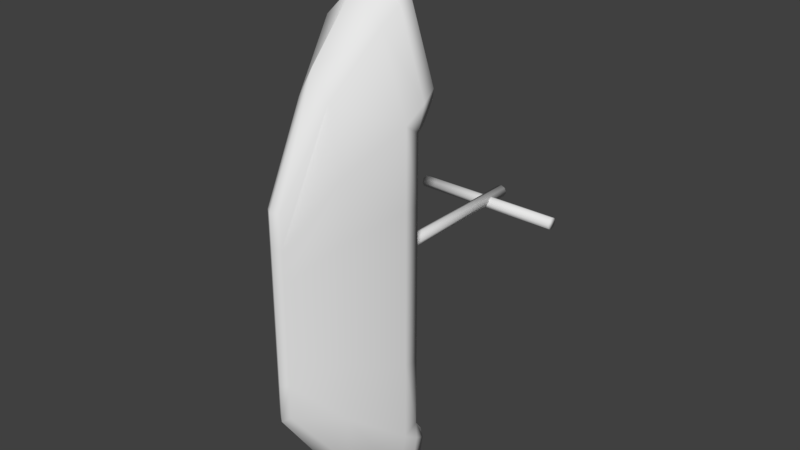 # Source: Ship.blend  (saved by Blender 2.78.0; exported with 4.5.12 LTS)
import bpy
from mathutils import Matrix  # noqa: F401  (used for matrix-valued properties, if any)

bpy.ops.wm.read_factory_settings(use_empty=True)
scene = bpy.context.scene
scene.name = 'Scene'

# ---- collections
col_collection_1 = bpy.data.collections.new('Collection 1'); scene.collection.children.link(col_collection_1)

# ---- materials (node trees are filled in below, after node groups)
mat_material = bpy.data.materials.new('Material')
mat_material.alpha_threshold = 0.0
mat_material.use_transparent_shadow = False
mat_material.roughness = 0.5
mat_material.line_color = (0.0, 0.0, 0.0, 1.0)

# ---- material node trees

# ---- world
world_world = bpy.data.worlds.new('World'); scene.world = world_world
world_world.color = (0.05088, 0.05088, 0.05088)
world_world.use_sun_shadow = False
world_world.sun_shadow_jitter_overblur = 0.0
world_world.cycles.sampling_method = 'MANUAL'

# ---- meshes
me_cube = bpy.data.meshes.new('Cube')
me_cube.from_pydata([(-3.201, 10.93, -0.3374), (3.126, 10.93, -0.3374), (-3.201, 10.75, -0.2642), (3.126, 10.75, -0.2642), (-3.201, 10.68, -0.08739), (3.126, 10.68, -0.08739), (-3.201, 10.75, 0.08939), (3.126, 10.75, 0.08939), (-3.201, 10.93, 0.1626), (3.126, 10.93, 0.1626), (-3.201, 11.11, 0.08939), (3.126, 11.11, 0.08939), (-3.201, 11.18, -0.08739), (3.126, 11.18, -0.08739), (-3.201, 11.11, -0.2642), (3.126, 11.11, -0.2642), (-0.03059, 2.644, -0.2245), (-0.03059, 11.95, -0.2245), (0.1462, 2.644, -0.1513), (0.1462, 11.95, -0.1513), (0.2194, 2.644, 0.0255), (0.2194, 11.95, 0.0255), (0.1462, 2.644, 0.2023), (0.1462, 11.95, 0.2023), (-0.03059, 2.644, 0.2755), (-0.03059, 11.95, 0.2755), (-0.2074, 2.644, 0.2023), (-0.2074, 11.95, 0.2023), (-0.2806, 2.644, 0.0255), (-0.2806, 11.95, 0.0255), (-0.2074, 2.644, -0.1513), (-0.2074, 11.95, -0.1513), (-0.2629, -1.0, 1.317e-08), (-0.2629, -1.0, -1.342), (0.2878, -1.0, -1.342), (0.2878, -1.0, 1.136e-07), (-1.2, 1.0, -2.023e-07), (-1.2, 1.0, -2.401), (1.2, 1.0, -2.401), (1.2, 1.0, -3.406e-07), (-0.2629, -1.0, -2.683), (0.2878, -1.0, -2.683), (-1.2, 1.0, -4.802), (1.2, 1.0, -4.802), (-0.2629, -1.0, -4.025), (0.2878, -1.0, -4.025), (-0.7535, 1.0, -6.758), (0.9525, 1.0, -6.769), (-0.2629, -1.0, 1.342), (0.2878, -1.0, 1.342), (-1.2, 1.0, 2.401), (1.2, 1.0, 2.401), (-0.2629, -1.0, 2.683), (0.2878, -1.0, 2.683), (-1.2, 1.0, 4.802), (1.2, 1.0, 4.802), (-0.2629, -1.0, 4.025), (0.2878, -1.0, 4.025), (-0.6347, 1.0, 7.202), (0.6347, 1.0, 7.202), (-2.21, 3.0, -1.82e-07), (-2.21, 3.0, -3.129), (2.21, 3.0, -7.828e-07), (2.21, 3.0, -3.129), (-2.21, 3.0, -6.258), (2.21, 3.0, -6.258), (-1.862, 3.0, -8.294), (1.912, 3.0, -8.311), (-2.21, 3.0, 3.129), (2.21, 3.0, 3.129), (-2.21, 3.0, 6.258), (2.21, 3.0, 6.258), (-1.168, 3.0, 9.387), (1.168, 3.0, 9.387), (0.01249, -1.196, 5.483e-08), (0.01249, -1.196, -1.342), (0.01249, -1.196, -2.683), (0.01249, -1.196, -4.209), (0.09951, 1.0, -7.45), (0.01249, -1.196, 1.342), (0.01249, -1.196, 2.683), (0.01249, -1.196, 4.025), (2.737e-07, 1.0, 8.34), (1.671, 3.0, -3.129), (1.671, 3.0, -6.071e-07), (-1.588, 3.0, -3.129), (0.02497, 3.0, -8.805), (-1.588, 3.0, 6.258), (-1.588, 3.0, 3.129), (2.105e-07, 3.0, 10.52), (-1.588, 3.0, -6.258), (2.21, 3.939, 6.773), (3.784e-07, 3.939, 11.04), (1.168, 3.939, 9.902), (-2.21, 3.939, 6.773), (-1.168, 3.939, 9.902), (-1.588, 3.0, -3.845e-07), (2.21, 3.68, -6.727), (0.02497, 3.68, -9.275), (1.912, 3.68, -8.781), (-1.862, 3.68, -8.763), (-2.21, 3.68, -6.727), (1.671, 3.0, -6.258), (1.671, 3.0, 3.129), (1.671, 3.0, 6.258), (-0.003543, 3.0, -3.129), (-0.003544, 3.0, -4.812e-07), (-0.003543, 3.0, -6.258), (-0.003544, 3.0, 3.129), (0.01555, 3.0, 6.258), (0.06394, 3.939, 9.902), (2.21, 3.626, -7.555e-07), (-2.21, 3.626, -1.546e-07), (-1.588, 3.626, -5.984), (0.03464, 3.939, 6.773), (1.672, 3.0, 6.258), (1.672, 3.939, 6.773), (-0.005429, 3.939, 10.38), (0.6306, 3.939, 9.902), (1.654, 3.0, -6.258), (1.654, 3.68, -6.727), (1.427, 3.68, -8.426), (0.00829, 3.0, -6.258), (0.00829, 3.68, -6.727), (0.03326, 3.68, -8.772), (-1.575, 3.0, -6.258), (-1.227, 3.68, -8.419), (-1.575, 3.68, -6.727), (-2.21, 3.626, -3.129), (2.21, 3.626, -5.984), (-2.21, 3.626, -5.984), (-1.575, 3.0, 6.258), (2.21, 3.626, -3.129), (-1.575, 3.939, 6.773), (-0.5341, 3.939, 9.902), (-2.21, 3.626, 3.129), (2.21, 3.626, 3.129), (2.21, 3.626, 5.835), (-2.21, 3.616, 5.799), (1.671, 3.626, 3.129), (1.671, 3.626, 5.835), (-1.588, 3.626, 3.129), (-1.588, 3.616, 5.799), (1.671, 3.626, -5.798e-07), (1.671, 3.626, -5.984), (1.671, 3.626, -3.129), (-1.588, 3.626, -3.571e-07), (-1.588, 3.626, -3.129), (0.02497, 4.042, -9.446), (1.912, 4.042, -8.952), (2.21, 4.042, -6.898), (-1.862, 4.042, -8.934), (-2.21, 4.039, -6.813), (1.427, 4.042, -8.597), (1.654, 4.042, -6.898), (0.03326, 4.042, -8.943), (-1.227, 4.042, -8.59), (-1.575, 4.042, -6.898), (5.102e-07, 4.413, 11.44), (1.168, 4.413, 10.31), (2.21, 4.413, 7.178), (-2.21, 4.413, 7.178), (-1.168, 4.413, 10.31), (-0.5341, 4.413, 10.31), (-0.005429, 4.413, 10.79), (0.6306, 4.413, 10.31), (1.672, 4.413, 7.178), (-1.575, 4.413, 7.178), (-1.588, 3.912, -6.364), (2.21, 3.914, -6.387), (-2.21, 3.84, -6.404), (1.671, 3.914, -6.387), (-1.588, 3.912, -6.364), (-2.21, 3.84, -6.404), (2.21, 4.133, 6.429), (-2.21, 4.106, 6.33), (1.672, 4.133, 6.429), (-1.575, 4.106, 6.33), (2.21, 3.904, 6.079), (-2.21, 3.915, 6.072), (1.671, 3.904, 6.079), (-1.588, 3.915, 6.072), (2.21, 4.392, 6.894), (-2.21, 4.355, 6.819), (1.672, 4.392, 6.894), (-1.575, 4.355, 6.819)], [], [(0, 1, 3, 2), (2, 3, 5, 4), (4, 5, 7, 6), (6, 7, 9, 8), (8, 9, 11, 10), (10, 11, 13, 12), (3, 1, 15, 13, 11, 9, 7, 5), (12, 13, 15, 14), (14, 15, 1, 0), (0, 2, 4, 6, 8, 10, 12, 14), (16, 17, 19, 18), (18, 19, 21, 20), (20, 21, 23, 22), (22, 23, 25, 24), (24, 25, 27, 26), (26, 27, 29, 28), (19, 17, 31, 29, 27, 25, 23, 21), (28, 29, 31, 30), (30, 31, 17, 16), (16, 18, 20, 22, 24, 26, 28, 30), (74, 75, 34, 35), (55, 51, 69, 71), (32, 36, 37, 33), (75, 33, 40, 76), (34, 38, 39, 35), (74, 35, 49, 79), (43, 41, 45, 47), (43, 47, 67, 65), (38, 34, 41, 43), (33, 37, 42, 40), (77, 78, 47, 45), (76, 40, 44, 77), (82, 59, 73, 89), (40, 42, 46, 44), (49, 51, 55, 53), (36, 32, 48, 50), (78, 46, 66, 86), (35, 39, 51, 49), (53, 55, 59, 57), (79, 49, 53, 80), (37, 36, 60, 61), (50, 48, 52, 54), (82, 81, 57, 59), (80, 53, 57, 81), (54, 58, 72, 70), (54, 52, 56, 58), (90, 85, 105, 107), (85, 96, 106, 105), (115, 116, 140, 104), (96, 88, 108, 106), (88, 87, 109, 108), (84, 83, 105, 106), (38, 43, 65, 63), (59, 55, 71, 73), (39, 38, 63, 62), (42, 37, 61, 64), (36, 50, 68, 60), (46, 42, 64, 66), (51, 39, 62, 69), (50, 54, 70, 68), (73, 71, 91, 93), (83, 102, 107, 105), (104, 103, 108, 109), (65, 67, 99, 97), (103, 84, 106, 108), (83, 84, 143, 145), (52, 80, 81, 56), (58, 56, 81, 82), (48, 79, 80, 52), (47, 78, 86, 67), (58, 82, 89, 72), (41, 76, 77, 45), (44, 46, 78, 77), (32, 74, 79, 48), (34, 75, 76, 41), (32, 33, 75, 74), (68, 70, 138, 135), (61, 60, 112, 128), (87, 142, 133, 131), (70, 72, 95, 94), (89, 73, 93, 92), (72, 89, 92, 95), (71, 69, 136, 137), (64, 61, 128, 130), (96, 85, 147, 146), (66, 64, 101, 100), (86, 66, 100, 98), (67, 86, 98, 99), (95, 92, 158, 162), (94, 138, 70), (90, 125, 127, 113), (126, 124, 155, 156), (119, 120, 123, 122), (120, 121, 124, 123), (64, 130, 101), (100, 101, 152, 151), (127, 125, 122, 123), (126, 127, 123, 124), (92, 93, 159, 158), (121, 120, 154, 153), (131, 133, 114, 109), (133, 134, 110, 114), (118, 116, 114, 110), (116, 115, 109, 114), (118, 110, 134, 117), (135, 138, 142, 141), (136, 111, 143, 139), (137, 136, 139, 140), (111, 132, 145, 143), (132, 129, 144, 145), (112, 135, 141, 146), (128, 112, 146, 147), (130, 128, 147, 113), (103, 104, 140, 139), (85, 90, 113, 147), (87, 88, 141, 142), (62, 63, 132, 111), (84, 103, 139, 143), (60, 68, 135, 112), (119, 102, 144, 120), (102, 83, 145, 144), (69, 62, 111, 136), (63, 65, 129, 132), (65, 97, 129), (88, 96, 146, 141), (71, 137, 91), (101, 130, 170, 152), (129, 97, 150, 169), (150, 149, 153, 154), (151, 152, 157, 156), (148, 151, 156, 155, 153, 149), (113, 127, 157, 168), (99, 98, 148, 149), (124, 121, 153, 155), (98, 100, 151, 148), (120, 144, 171, 154), (97, 99, 149, 150), (127, 126, 156, 157), (159, 160, 166, 165), (158, 159, 165, 164), (162, 158, 164, 163), (161, 162, 163, 167), (118, 117, 164, 165), (93, 91, 160, 159), (116, 118, 165, 166), (117, 134, 163, 164), (94, 95, 162, 161), (134, 133, 167, 163), (170, 173, 172, 168, 157, 152), (170, 130, 113, 168, 172, 173), (154, 171, 169, 150), (144, 129, 169, 171), (160, 91, 174, 182), (140, 116, 176, 180), (133, 142, 181, 177), (116, 166, 184, 176), (91, 137, 178, 174), (138, 94, 175, 179), (94, 161, 183, 175), (167, 133, 177, 185), (140, 180, 178, 137), (176, 174, 178, 180), (176, 184, 182, 174), (166, 160, 182, 184), (142, 138, 179, 181), (167, 185, 183, 161), (185, 177, 175, 183), (177, 181, 179, 175)])
me_cube.polygons.foreach_set('use_smooth', [True] * 168)
_uv = me_cube.uv_layers.new(name='UVMap')
_uv.uv.foreach_set('vector', [0.8486, 0.4284, 0.8486, 0.4284, 0.8718, 0.4188, 0.8718, 0.4188, 0.8243, 0.4796, 0.8243, 0.4796, 0.8152, 0.5015, 0.8152, 0.5015, 0.8152, 0.5015, 0.8152, 0.5015, 0.8243, 0.5234, 0.8243, 0.5234, 0.8718, 0.3725, 0.8718, 0.3725, 0.8486, 0.363, 0.8486, 0.363, 0.8486, 0.363, 0.8486, 0.363, 0.8255, 0.3725, 0.8255, 0.3725, 0.8255, 0.3725, 0.8255, 0.3725, 0.8159, 0.3957, 0.8159, 0.3957, 0.8718, 0.4188, 0.8486, 0.4284, 0.8255, 0.4188, 0.8159, 0.3957, 0.8255, 0.3725, 0.8486, 0.363, 0.8718, 0.3725, 0.8814, 0.3957, 0.8159, 0.3957, 0.8159, 0.3957, 0.8255, 0.4188, 0.8255, 0.4188, 0.8255, 0.4188, 0.8255, 0.4188, 0.8486, 0.4284, 0.8486, 0.4284, 0.8462, 0.4706, 0.8243, 0.4796, 0.8152, 0.5015, 0.8243, 0.5234, 0.8462, 0.5324, 0.8681, 0.5234, 0.8771, 0.5015, 0.8681, 0.4796, 0.7197, 0.9714, 0.7197, 0.03905, 0.727, 0.03905, 0.727, 0.9714, 0.727, 0.9714, 0.727, 0.03905, 0.7447, 0.03905, 0.7447, 0.9714, 0.7447, 0.9714, 0.7447, 0.03905, 0.7624, 0.03905, 0.7624, 0.9714, 0.7624, 0.9714, 0.7624, 0.03905, 0.7698, 0.03905, 0.7698, 0.9714, 0.9629, 0.9789, 0.9629, 0.04652, 0.9556, 0.04652, 0.9556, 0.9789, 0.9556, 0.9789, 0.9556, 0.04652, 0.9379, 0.04652, 0.9379, 0.9789, 0.7295, 0.03905, 0.7221, 0.03905, 0.7295, 0.03905, 0.7472, 0.03905, 0.7649, 0.03905, 0.7722, 0.03905, 0.7649, 0.03905, 0.7472, 0.03905, 0.9379, 0.9789, 0.9379, 0.04652, 0.9202, 0.04652, 0.9202, 0.9789, 0.9202, 0.9789, 0.9202, 0.04652, 0.9128, 0.04652, 0.9128, 0.9789, 0.7197, 0.9714, 0.727, 0.9714, 0.7447, 0.9714, 0.7624, 0.9714, 0.7698, 0.9714, 0.7624, 0.9714, 0.7447, 0.9714, 0.727, 0.9714, 0.3184, 0.4501, 0.3184, 0.3883, 0.3274, 0.3883, 0.3274, 0.4501, 0.4195, 0.6712, 0.4195, 0.5607, 0.5116, 0.5942, 0.5116, 0.7383, 0.3266, 0.4572, 0.4193, 0.4572, 0.4193, 0.3459, 0.3266, 0.395, 0.3175, 0.395, 0.3266, 0.395, 0.3266, 0.3328, 0.3175, 0.3328, 0.3274, 0.3883, 0.4195, 0.3395, 0.4195, 0.4501, 0.3274, 0.4501, 0.3184, 0.4501, 0.3274, 0.4501, 0.3274, 0.5119, 0.3184, 0.5119, 0.4195, 0.2289, 0.3274, 0.3265, 0.3274, 0.2647, 0.4195, 0.1383, 0.4195, 0.2289, 0.4195, 0.1383, 0.5116, 0.06724, 0.5116, 0.1618, 0.4195, 0.3395, 0.3274, 0.3883, 0.3274, 0.3265, 0.4195, 0.2289, 0.3266, 0.395, 0.4193, 0.3459, 0.4193, 0.2346, 0.3266, 0.3328, 0.3184, 0.2562, 0.4195, 0.1069, 0.4195, 0.1383, 0.3274, 0.2647, 0.3175, 0.3328, 0.3266, 0.3328, 0.3266, 0.2706, 0.3175, 0.2621, 0.4195, 0.8342, 0.4195, 0.7818, 0.5116, 0.8824, 0.5116, 0.9348, 0.3266, 0.3328, 0.4193, 0.2346, 0.4193, 0.1439, 0.3266, 0.2706, 0.3274, 0.5119, 0.4195, 0.5607, 0.4195, 0.6712, 0.3274, 0.5737, 0.4193, 0.4572, 0.3266, 0.4572, 0.3266, 0.5194, 0.4193, 0.5685, 0.4193, 0.1118, 0.4193, 0.1439, 0.512, 0.07269, 0.512, 0.04899, 0.3274, 0.4501, 0.4195, 0.4501, 0.4195, 0.5607, 0.3274, 0.5119, 0.3274, 0.5737, 0.4195, 0.6712, 0.4195, 0.7818, 0.3274, 0.6355, 0.3184, 0.5119, 0.3274, 0.5119, 0.3274, 0.5737, 0.3184, 0.5737, 0.4193, 0.3459, 0.4193, 0.4572, 0.512, 0.4572, 0.512, 0.3121, 0.4193, 0.5685, 0.3266, 0.5194, 0.3266, 0.5815, 0.4193, 0.6797, 0.4195, 0.8342, 0.3184, 0.6355, 0.3274, 0.6355, 0.4195, 0.7818, 0.3184, 0.5737, 0.3274, 0.5737, 0.3274, 0.6355, 0.3184, 0.6355, 0.4193, 0.6797, 0.4193, 0.791, 0.512, 0.8923, 0.512, 0.7473, 0.4193, 0.6797, 0.3266, 0.5815, 0.3266, 0.6437, 0.4193, 0.791, 0.2123, 0.1384, 0.2123, 0.2988, 0.1311, 0.2988, 0.1311, 0.1384, 0.2123, 0.2988, 0.2123, 0.4592, 0.1311, 0.4592, 0.1311, 0.2988, 0.5086, 0.7334, 0.5504, 0.7563, 0.5364, 0.7145, 0.5086, 0.7334, 0.2123, 0.4592, 0.2123, 0.6196, 0.1311, 0.6196, 0.1311, 0.4592, 0.2123, 0.6196, 0.2123, 0.78, 0.1301, 0.78, 0.1311, 0.6196, 0.04527, 0.4592, 0.04527, 0.2988, 0.1311, 0.2988, 0.1311, 0.4592, 0.4195, 0.3395, 0.4195, 0.2289, 0.5116, 0.1618, 0.5116, 0.3059, 0.4195, 0.7818, 0.4195, 0.6712, 0.5116, 0.7383, 0.5116, 0.8824, 0.4195, 0.4501, 0.4195, 0.3395, 0.5116, 0.3059, 0.5116, 0.4501, 0.4193, 0.2346, 0.4193, 0.3459, 0.512, 0.3121, 0.512, 0.1671, 0.4193, 0.4572, 0.4193, 0.5685, 0.512, 0.6022, 0.512, 0.4572, 0.4193, 0.1439, 0.4193, 0.2346, 0.512, 0.1671, 0.512, 0.07269, 0.4195, 0.5607, 0.4195, 0.4501, 0.5116, 0.4501, 0.5116, 0.5942, 0.4193, 0.5685, 0.4193, 0.6797, 0.512, 0.7473, 0.512, 0.6022, 0.5116, 0.8824, 0.5116, 0.7383, 0.5549, 0.7621, 0.5549, 0.9062, 0.04527, 0.2988, 0.04527, 0.1384, 0.1311, 0.1384, 0.1311, 0.2988, 0.04527, 0.78, 0.04527, 0.6196, 0.1311, 0.6196, 0.1301, 0.78, 0.5116, 0.1618, 0.5116, 0.06724, 0.543, 0.0456, 0.543, 0.1402, 0.04527, 0.6196, 0.04527, 0.4592, 0.1311, 0.4592, 0.1311, 0.6196, 0.5086, 0.3157, 0.5086, 0.4549, 0.5364, 0.4549, 0.5364, 0.3157, 0.3266, 0.5815, 0.3175, 0.5815, 0.3175, 0.6437, 0.3266, 0.6437, 0.4193, 0.791, 0.3266, 0.6437, 0.3175, 0.6437, 0.4193, 0.8438, 0.3266, 0.5194, 0.3175, 0.5194, 0.3175, 0.5815, 0.3266, 0.5815, 0.4195, 0.1383, 0.4195, 0.1069, 0.5116, 0.04449, 0.5116, 0.06724, 0.4193, 0.791, 0.4193, 0.8438, 0.512, 0.945, 0.512, 0.8923, 0.3274, 0.3265, 0.3184, 0.3265, 0.3184, 0.2562, 0.3274, 0.2647, 0.3266, 0.2706, 0.4193, 0.1439, 0.4193, 0.1118, 0.3175, 0.2621, 0.3266, 0.4572, 0.3175, 0.4572, 0.3175, 0.5194, 0.3266, 0.5194, 0.3274, 0.3883, 0.3184, 0.3883, 0.3184, 0.3265, 0.3274, 0.3265, 0.3266, 0.4572, 0.3266, 0.395, 0.3175, 0.395, 0.3175, 0.4572, 0.512, 0.6022, 0.512, 0.7473, 0.5406, 0.726, 0.541, 0.6022, 0.512, 0.3121, 0.512, 0.4572, 0.541, 0.4572, 0.541, 0.3121, 0.5116, 0.7383, 0.54, 0.7172, 0.5549, 0.7621, 0.5116, 0.7383, 0.512, 0.7473, 0.512, 0.8923, 0.5556, 0.9162, 0.5556, 0.7711, 0.5116, 0.9348, 0.5116, 0.8824, 0.5549, 0.9062, 0.5549, 0.9586, 0.512, 0.8923, 0.512, 0.945, 0.5556, 0.9689, 0.5556, 0.9162, 0.5116, 0.7383, 0.5116, 0.5942, 0.5404, 0.5942, 0.5404, 0.7188, 0.512, 0.1671, 0.512, 0.3121, 0.541, 0.3121, 0.541, 0.1798, 0.5116, 0.4501, 0.5116, 0.3059, 0.5404, 0.3059, 0.5404, 0.4501, 0.512, 0.07269, 0.512, 0.1671, 0.5436, 0.1453, 0.5436, 0.05092, 0.512, 0.04899, 0.512, 0.07269, 0.5436, 0.05092, 0.5436, 0.02721, 0.5116, 0.06724, 0.5116, 0.04449, 0.543, 0.02286, 0.543, 0.0456, 0.5556, 0.9162, 0.5556, 0.9689, 0.5775, 0.9877, 0.5775, 0.9349, 0.5556, 0.7711, 0.5406, 0.726, 0.512, 0.7473, 0.5116, 0.1618, 0.5116, 0.1618, 0.543, 0.1402, 0.5404, 0.1744, 0.543, 0.06227, 0.543, 0.04601, 0.5596, 0.03813, 0.5596, 0.05439, 0.04358, 0.1363, 0.04358, 0.1115, 0.1304, 0.1115, 0.1304, 0.1363, 0.04358, 0.1115, 0.05553, 0.02182, 0.1291, 0.003579, 0.1304, 0.1115, 0.512, 0.1671, 0.541, 0.1798, 0.5436, 0.1453, 0.5436, 0.05092, 0.5436, 0.1453, 0.5602, 0.1413, 0.5603, 0.04299, 0.2141, 0.1115, 0.2141, 0.1363, 0.1304, 0.1363, 0.1304, 0.1115, 0.1957, 0.02222, 0.2141, 0.1115, 0.1304, 0.1115, 0.1291, 0.003579, 0.5549, 0.9586, 0.5549, 0.9062, 0.5767, 0.9248, 0.5767, 0.9772, 0.5388, 0.08003, 0.5388, 0.1556, 0.555, 0.148, 0.555, 0.07242, 0.2117, 0.78, 0.2117, 0.8064, 0.1291, 0.8064, 0.1301, 0.78, 0.2117, 0.8064, 0.1583, 0.9668, 0.1276, 0.9668, 0.1291, 0.8064, 0.09859, 0.9668, 0.04521, 0.8064, 0.1291, 0.8064, 0.1276, 0.9668, 0.04521, 0.8064, 0.04521, 0.78, 0.1301, 0.78, 0.1291, 0.8064, 0.09859, 0.9668, 0.1276, 0.9668, 0.1583, 0.9668, 0.1312, 0.9915, 0.5404, 0.5942, 0.54, 0.7172, 0.54, 0.7172, 0.5404, 0.5942, 0.5404, 0.5942, 0.5404, 0.4501, 0.5404, 0.4501, 0.5404, 0.5942, 0.5404, 0.7188, 0.5404, 0.5942, 0.5404, 0.5942, 0.5404, 0.7188, 0.5404, 0.4501, 0.5404, 0.3059, 0.5404, 0.3059, 0.5404, 0.4501, 0.5404, 0.3059, 0.5404, 0.1744, 0.5404, 0.1744, 0.5404, 0.3059, 0.5404, 0.4501, 0.5404, 0.5942, 0.5404, 0.5942, 0.5404, 0.4501, 0.5404, 0.3059, 0.5404, 0.4501, 0.5404, 0.4501, 0.5404, 0.3059, 0.5404, 0.1744, 0.5404, 0.3059, 0.5404, 0.3059, 0.5404, 0.1744, 0.5086, 0.5941, 0.5086, 0.7334, 0.5364, 0.7145, 0.5364, 0.5941, 0.5116, 0.3059, 0.5116, 0.1618, 0.5404, 0.1744, 0.5404, 0.3059, 0.5116, 0.7383, 0.5116, 0.5942, 0.5404, 0.5942, 0.54, 0.7172, 0.5116, 0.4501, 0.5116, 0.3059, 0.5404, 0.3059, 0.5404, 0.4501, 0.5086, 0.4549, 0.5086, 0.5941, 0.5364, 0.5941, 0.5364, 0.4549, 0.512, 0.4572, 0.512, 0.6022, 0.541, 0.6022, 0.541, 0.4572, 0.5086, 0.1765, 0.5086, 0.1765, 0.5364, 0.1887, 0.5388, 0.1556, 0.5086, 0.1765, 0.5086, 0.3157, 0.5364, 0.3157, 0.5364, 0.1887, 0.5116, 0.5942, 0.5116, 0.4501, 0.5404, 0.4501, 0.5404, 0.5942, 0.5116, 0.3059, 0.5116, 0.1618, 0.5404, 0.1744, 0.5404, 0.3059, 0.5116, 0.1618, 0.543, 0.1402, 0.5404, 0.1744, 0.5116, 0.5942, 0.5116, 0.4501, 0.5404, 0.4501, 0.5404, 0.5942, 0.5116, 0.7383, 0.5404, 0.7188, 0.5549, 0.7621, 0.5436, 0.1453, 0.541, 0.1798, 0.5509, 0.1603, 0.5602, 0.1413, 0.5404, 0.1744, 0.543, 0.1402, 0.5596, 0.1323, 0.5537, 0.1558, 0.5596, 0.1323, 0.5596, 0.03772, 0.5596, 0.05405, 0.5596, 0.1323, 0.5603, 0.04299, 0.5602, 0.1413, 0.5603, 0.1374, 0.5603, 0.05895, 0.5596, 0.01498, 0.5596, 0.03854, 0.5596, 0.05439, 0.5596, 0.03813, 0.5596, 0.05405, 0.5596, 0.03772, 0.5404, 0.1744, 0.543, 0.1402, 0.5596, 0.1323, 0.5536, 0.1569, 0.543, 0.0456, 0.543, 0.02286, 0.5596, 0.01498, 0.5596, 0.03772, 0.5388, 0.06465, 0.5388, 0.08003, 0.555, 0.07242, 0.555, 0.05704, 0.5436, 0.02721, 0.5436, 0.05092, 0.5603, 0.04299, 0.5603, 0.01929, 0.5388, 0.1556, 0.5364, 0.1887, 0.5492, 0.1707, 0.555, 0.148, 0.543, 0.1402, 0.543, 0.0456, 0.5596, 0.03772, 0.5596, 0.1323, 0.543, 0.1402, 0.543, 0.06227, 0.5596, 0.05439, 0.5596, 0.1323, 0.5767, 0.9248, 0.5767, 0.7807, 0.5767, 0.7807, 0.5767, 0.9248, 0.5767, 0.9772, 0.5767, 0.9248, 0.5767, 0.9248, 0.5767, 0.947, 0.5767, 0.9248, 0.5767, 0.9772, 0.5767, 0.947, 0.5767, 0.9248, 0.5775, 0.7899, 0.5775, 0.9349, 0.5775, 0.9349, 0.5775, 0.7899, 0.5504, 0.8955, 0.5504, 0.917, 0.5714, 0.935, 0.5714, 0.9135, 0.5549, 0.9062, 0.5549, 0.7621, 0.5767, 0.7807, 0.5767, 0.9248, 0.5504, 0.7563, 0.5504, 0.8955, 0.5714, 0.9135, 0.5714, 0.7743, 0.5549, 0.9284, 0.5549, 0.9062, 0.5767, 0.9248, 0.5767, 0.947, 0.5556, 0.7711, 0.5556, 0.9162, 0.5775, 0.9349, 0.5775, 0.7899, 0.5549, 0.9062, 0.5549, 0.7621, 0.5767, 0.7807, 0.5767, 0.9248, 0.5509, 0.1603, 0.5509, 0.1603, 0.5543, 0.1621, 0.5543, 0.1621, 0.5603, 0.1374, 0.5602, 0.1413, 0.5509, 0.1603, 0.541, 0.1798, 0.541, 0.1798, 0.5543, 0.1621, 0.5543, 0.1621, 0.5509, 0.1603, 0.5596, 0.1323, 0.5537, 0.1558, 0.5537, 0.1558, 0.5596, 0.1323, 0.5404, 0.1744, 0.5404, 0.1744, 0.5537, 0.1558, 0.5537, 0.1558, 0.5767, 0.7807, 0.5549, 0.7621, 0.5638, 0.7462, 0.5757, 0.7676, 0.5364, 0.7145, 0.5504, 0.7563, 0.559, 0.741, 0.5488, 0.7254, 0.5549, 0.7621, 0.54, 0.7172, 0.5538, 0.7297, 0.5625, 0.7417, 0.5504, 0.7563, 0.5714, 0.7743, 0.5705, 0.7617, 0.559, 0.741, 0.5549, 0.7621, 0.5404, 0.7188, 0.5533, 0.7301, 0.5638, 0.7462, 0.5406, 0.726, 0.5556, 0.7711, 0.5633, 0.7506, 0.5545, 0.7386, 0.5556, 0.7711, 0.5775, 0.7899, 0.5748, 0.7733, 0.5633, 0.7506, 0.5767, 0.7807, 0.5549, 0.7621, 0.5625, 0.7417, 0.574, 0.7642, 0.5404, 0.7188, 0.5533, 0.7301, 0.5533, 0.7301, 0.5404, 0.7188, 0.5638, 0.7462, 0.5638, 0.7462, 0.5533, 0.7301, 0.5533, 0.7301, 0.5638, 0.7462, 0.5757, 0.7676, 0.5757, 0.7676, 0.5638, 0.7462, 0.5767, 0.7807, 0.5767, 0.7807, 0.5757, 0.7676, 0.5757, 0.7676, 0.5406, 0.726, 0.5406, 0.726, 0.5545, 0.7386, 0.5545, 0.7386, 0.4965, 0.8371, 0.4475, 0.5354, 0.4475, 0.5354, 0.4965, 0.8371, 0.574, 0.7642, 0.5625, 0.7417, 0.5625, 0.7417, 0.574, 0.7642, 0.5286, 0.7828, 0.3995, 0.6074, 0.3995, 0.6074, 0.5286, 0.7828])
me_cube.materials.append(mat_material)
me_cube.use_remesh_preserve_volume = False
me_cube.use_remesh_preserve_attributes = False
me_cube.use_mirror_vertex_groups = False
me_cube.update()

# ---- objects
ob_ship = bpy.data.objects.new('Ship', me_cube)

# ---- transforms, parenting, visibility, modifiers, constraints
ob_ship.location = (0.0, 0.0, 0.0)
ob_ship.lock_rotations_4d = False
ob_ship.empty_display_type = 'ARROWS'
ob_ship.lineart.crease_threshold = 0.0

# ---- collection membership
col_collection_1.objects.link(ob_ship)

# ---- scene / render settings (as saved in the file)
scene.frame_start = 1; scene.frame_end = 250; scene.frame_set(1)
scene.render.engine = 'BLENDER_EEVEE_NEXT'
scene.render.resolution_percentage = 50
scene.render.dither_intensity = 0.0
scene.cycles.use_denoising = False
scene.cycles.samples = 128
scene.cycles.sampling_pattern = 'TABULATED_SOBOL'
scene.cycles.light_sampling_threshold = 0.0
scene.cycles.use_adaptive_sampling = False
scene.cycles.use_light_tree = False
scene.cycles.blur_glossy = 0.0
scene.cycles.sample_clamp_indirect = 0.0
scene.view_settings.view_transform = 'Standard'
bpy.context.view_layer.update()

# ---- added for rendering (the .blend has no active camera and no usable light): camera, sun
cam_auto = bpy.data.cameras.new('AutoCamera')
cam_auto.lens = 50.0
cam_auto.sensor_width = 36.0
cam_auto.clip_end = 1000.0
ob_auto_camera = bpy.data.objects.new('AutoCamera', cam_auto)
scene.collection.objects.link(ob_auto_camera)
ob_auto_camera.location = (23.5373, -22.9122, 19.8593)
ob_auto_camera.rotation_euler = (1.09748, -7.21219e-08, 0.694738)
scene.camera = ob_auto_camera
light_auto_sun = bpy.data.lights.new('AutoSun', 'SUN')
light_auto_sun.energy = 3.0
light_auto_sun.angle = 0.0523599
ob_auto_sun = bpy.data.objects.new('AutoSun', light_auto_sun)
scene.collection.objects.link(ob_auto_sun)
ob_auto_sun.rotation_euler = (0.872665, 0.174533, 0.523599)
bpy.context.view_layer.update()
